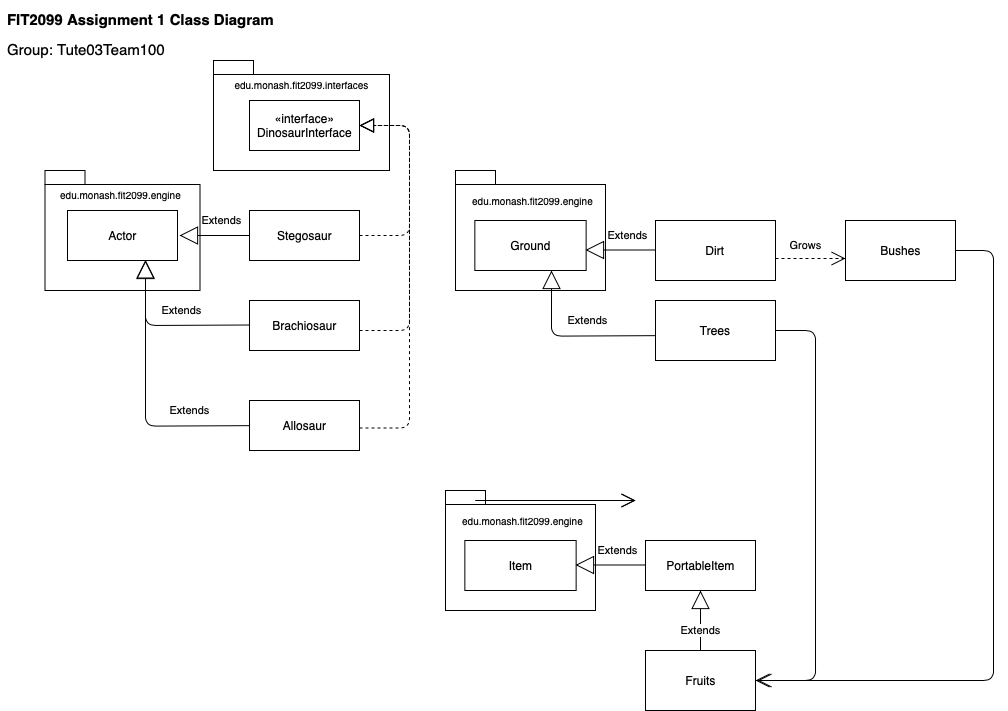

The diagram above was exported from draw.io. Its source (the exported page's mxGraphModel, read from the mxfile embedded in the PNG):
<mxGraphModel dx="1398" dy="651" grid="1" gridSize="10" guides="1" tooltips="1" connect="1" arrows="1" fold="1" page="1" pageScale="1" pageWidth="1169" pageHeight="827" math="0" shadow="0">
  <root>
    <mxCell id="0" />
    <mxCell id="1" parent="0" />
    <mxCell id="HH9kKBXDHuzX0l-9JZ2S-28" value="Fruits" style="html=1;direction=north;" parent="1" vertex="1">
      <mxGeometry x="670" y="670" width="110" height="60" as="geometry" />
    </mxCell>
    <mxCell id="HH9kKBXDHuzX0l-9JZ2S-23" value="" style="group" parent="1" vertex="1" connectable="0">
      <mxGeometry x="470" y="510" width="150" height="120" as="geometry" />
    </mxCell>
    <mxCell id="_PIz0l1zzb6o3dAMYtwI-1" style="edgeStyle=orthogonalEdgeStyle;rounded=0;orthogonalLoop=1;jettySize=auto;html=1;exitX=0;exitY=0;exitDx=150;exitDy=40.5;exitPerimeter=0;entryX=0.891;entryY=-0.033;entryDx=0;entryDy=0;entryPerimeter=0;" parent="HH9kKBXDHuzX0l-9JZ2S-23" source="HH9kKBXDHuzX0l-9JZ2S-24" target="HH9kKBXDHuzX0l-9JZ2S-26" edge="1">
      <mxGeometry relative="1" as="geometry" />
    </mxCell>
    <mxCell id="HH9kKBXDHuzX0l-9JZ2S-24" value="" style="shape=folder;fontStyle=1;spacingTop=10;tabWidth=40;tabHeight=14;tabPosition=left;html=1;" parent="HH9kKBXDHuzX0l-9JZ2S-23" vertex="1">
      <mxGeometry width="150" height="120" as="geometry" />
    </mxCell>
    <mxCell id="HH9kKBXDHuzX0l-9JZ2S-25" value="Item" style="html=1;" parent="HH9kKBXDHuzX0l-9JZ2S-23" vertex="1">
      <mxGeometry x="19.35483870967742" y="50" width="111.29032258064517" height="50" as="geometry" />
    </mxCell>
    <mxCell id="HH9kKBXDHuzX0l-9JZ2S-26" value="&lt;font style=&quot;font-size: 10px&quot;&gt;edu.monash.fit2099.engine&lt;/font&gt;" style="text;html=1;align=center;verticalAlign=middle;resizable=0;points=[];autosize=1;strokeColor=none;" parent="HH9kKBXDHuzX0l-9JZ2S-23" vertex="1">
      <mxGeometry x="7.258064516129032" y="20" width="140" height="20" as="geometry" />
    </mxCell>
    <mxCell id="HH9kKBXDHuzX0l-9JZ2S-10" value="" style="group" parent="1" vertex="1" connectable="0">
      <mxGeometry x="480" y="190" width="150" height="120" as="geometry" />
    </mxCell>
    <mxCell id="HH9kKBXDHuzX0l-9JZ2S-6" value="" style="shape=folder;fontStyle=1;spacingTop=10;tabWidth=40;tabHeight=14;tabPosition=left;html=1;" parent="HH9kKBXDHuzX0l-9JZ2S-10" vertex="1">
      <mxGeometry width="150" height="120" as="geometry" />
    </mxCell>
    <mxCell id="HH9kKBXDHuzX0l-9JZ2S-7" value="Ground" style="html=1;" parent="HH9kKBXDHuzX0l-9JZ2S-10" vertex="1">
      <mxGeometry x="19.35483870967742" y="50" width="111.29032258064517" height="50" as="geometry" />
    </mxCell>
    <mxCell id="HH9kKBXDHuzX0l-9JZ2S-8" value="&lt;font style=&quot;font-size: 10px&quot;&gt;edu.monash.fit2099.engine&lt;/font&gt;" style="text;html=1;align=center;verticalAlign=middle;resizable=0;points=[];autosize=1;strokeColor=none;" parent="HH9kKBXDHuzX0l-9JZ2S-10" vertex="1">
      <mxGeometry x="7.258064516129032" y="20" width="140" height="20" as="geometry" />
    </mxCell>
    <mxCell id="HH9kKBXDHuzX0l-9JZ2S-12" value="" style="group" parent="1" vertex="1" connectable="0">
      <mxGeometry x="238" y="80" width="176" height="110" as="geometry" />
    </mxCell>
    <mxCell id="jwsXEsNBXr-qLA4J1XN_-14" value="package" style="shape=folder;fontStyle=1;spacingTop=10;tabWidth=40;tabHeight=14;tabPosition=left;html=1;" parent="HH9kKBXDHuzX0l-9JZ2S-12" vertex="1">
      <mxGeometry width="176" height="110" as="geometry" />
    </mxCell>
    <mxCell id="jwsXEsNBXr-qLA4J1XN_-10" value="«interface»&lt;br&gt;DinosaurInterface" style="html=1;" parent="HH9kKBXDHuzX0l-9JZ2S-12" vertex="1">
      <mxGeometry x="36" y="40" width="110" height="50" as="geometry" />
    </mxCell>
    <mxCell id="jwsXEsNBXr-qLA4J1XN_-15" value="&lt;font style=&quot;font-size: 10px&quot;&gt;edu.monash.fit2099.interfaces&lt;/font&gt;" style="text;html=1;align=center;verticalAlign=middle;resizable=0;points=[];autosize=1;strokeColor=none;" parent="HH9kKBXDHuzX0l-9JZ2S-12" vertex="1">
      <mxGeometry x="13" y="14" width="150" height="20" as="geometry" />
    </mxCell>
    <mxCell id="HH9kKBXDHuzX0l-9JZ2S-11" value="" style="group" parent="1" vertex="1" connectable="0">
      <mxGeometry x="69.5" y="190" width="155" height="120" as="geometry" />
    </mxCell>
    <mxCell id="jwsXEsNBXr-qLA4J1XN_-16" value="package" style="shape=folder;fontStyle=1;spacingTop=10;tabWidth=40;tabHeight=14;tabPosition=left;html=1;" parent="HH9kKBXDHuzX0l-9JZ2S-11" vertex="1">
      <mxGeometry width="155" height="120" as="geometry" />
    </mxCell>
    <mxCell id="jwsXEsNBXr-qLA4J1XN_-1" value="Actor" style="html=1;" parent="HH9kKBXDHuzX0l-9JZ2S-11" vertex="1">
      <mxGeometry x="22.5" y="40" width="110" height="50" as="geometry" />
    </mxCell>
    <mxCell id="jwsXEsNBXr-qLA4J1XN_-17" value="&lt;font style=&quot;font-size: 10px&quot;&gt;edu.monash.fit2099.engine&lt;/font&gt;" style="text;html=1;align=center;verticalAlign=middle;resizable=0;points=[];autosize=1;strokeColor=none;" parent="HH9kKBXDHuzX0l-9JZ2S-11" vertex="1">
      <mxGeometry x="5" y="14" width="140" height="20" as="geometry" />
    </mxCell>
    <mxCell id="HH9kKBXDHuzX0l-9JZ2S-38" value="Extends" style="endArrow=block;endSize=16;endFill=0;html=1;exitX=0;exitY=0.5;exitDx=0;exitDy=0;entryX=0.691;entryY=0.987;entryDx=0;entryDy=0;entryPerimeter=0;" parent="1" edge="1">
      <mxGeometry x="-0.2" y="-15" width="160" relative="1" as="geometry">
        <mxPoint x="680" y="355.15" as="sourcePoint" />
        <mxPoint x="576.01" y="290" as="targetPoint" />
        <Array as="points">
          <mxPoint x="576" y="355.65" />
        </Array>
        <mxPoint as="offset" />
      </mxGeometry>
    </mxCell>
    <mxCell id="HH9kKBXDHuzX0l-9JZ2S-30" value="Extends" style="endArrow=block;endSize=16;endFill=0;html=1;exitX=1;exitY=0.5;exitDx=0;exitDy=0;entryX=0.5;entryY=1;entryDx=0;entryDy=0;" parent="1" source="HH9kKBXDHuzX0l-9JZ2S-28" target="HH9kKBXDHuzX0l-9JZ2S-21" edge="1">
      <mxGeometry x="-0.3333" width="160" relative="1" as="geometry">
        <mxPoint x="630" y="720" as="sourcePoint" />
        <mxPoint x="770" y="620" as="targetPoint" />
        <mxPoint as="offset" />
      </mxGeometry>
    </mxCell>
    <mxCell id="HH9kKBXDHuzX0l-9JZ2S-27" value="Extends" style="endArrow=block;endSize=16;endFill=0;html=1;exitX=0;exitY=0.5;exitDx=0;exitDy=0;entryX=1;entryY=0.5;entryDx=0;entryDy=0;" parent="1" edge="1">
      <mxGeometry x="-0.2" y="-15" width="160" relative="1" as="geometry">
        <mxPoint x="670" y="584.5" as="sourcePoint" />
        <mxPoint x="600" y="584.5" as="targetPoint" />
        <Array as="points" />
        <mxPoint as="offset" />
      </mxGeometry>
    </mxCell>
    <mxCell id="HH9kKBXDHuzX0l-9JZ2S-17" value="Extends" style="endArrow=block;endSize=16;endFill=0;html=1;exitX=0;exitY=0.5;exitDx=0;exitDy=0;entryX=1;entryY=0.5;entryDx=0;entryDy=0;" parent="1" edge="1">
      <mxGeometry x="-0.2" y="-15" width="160" relative="1" as="geometry">
        <mxPoint x="680" y="269.5" as="sourcePoint" />
        <mxPoint x="610" y="269.5" as="targetPoint" />
        <Array as="points" />
        <mxPoint as="offset" />
      </mxGeometry>
    </mxCell>
    <mxCell id="jwsXEsNBXr-qLA4J1XN_-2" value="&lt;p style=&quot;line-height: 130%&quot;&gt;&lt;font style=&quot;font-size: 15px&quot;&gt;&lt;b&gt;FIT2099 Assignment 1 Class Diagram&lt;br&gt;&lt;/b&gt;&lt;/font&gt;&lt;/p&gt;&lt;div style=&quot;text-align: left ; font-size: 15px&quot;&gt;&lt;font style=&quot;font-size: 15px&quot;&gt;Group: Tute03Team100&lt;/font&gt;&lt;/div&gt;&lt;p&gt;&lt;/p&gt;" style="text;html=1;align=center;verticalAlign=middle;resizable=0;points=[];autosize=1;strokeColor=none;" parent="1" vertex="1">
      <mxGeometry x="25" y="20" width="280" height="70" as="geometry" />
    </mxCell>
    <mxCell id="jwsXEsNBXr-qLA4J1XN_-3" value="Stegosaur" style="html=1;" parent="1" vertex="1">
      <mxGeometry x="274" y="230" width="110" height="50" as="geometry" />
    </mxCell>
    <mxCell id="jwsXEsNBXr-qLA4J1XN_-4" value="Allosaur" style="html=1;" parent="1" vertex="1">
      <mxGeometry x="274" y="420" width="110" height="50" as="geometry" />
    </mxCell>
    <mxCell id="jwsXEsNBXr-qLA4J1XN_-5" value="Brachiosaur" style="html=1;" parent="1" vertex="1">
      <mxGeometry x="274" y="320" width="110" height="50" as="geometry" />
    </mxCell>
    <mxCell id="jwsXEsNBXr-qLA4J1XN_-7" value="Extends" style="endArrow=block;endSize=16;endFill=0;html=1;exitX=0;exitY=0.5;exitDx=0;exitDy=0;entryX=1;entryY=0.5;entryDx=0;entryDy=0;" parent="1" source="jwsXEsNBXr-qLA4J1XN_-3" edge="1">
      <mxGeometry x="-0.2" y="-15" width="160" relative="1" as="geometry">
        <mxPoint x="384" y="380" as="sourcePoint" />
        <mxPoint x="204" y="255" as="targetPoint" />
        <Array as="points" />
        <mxPoint as="offset" />
      </mxGeometry>
    </mxCell>
    <mxCell id="jwsXEsNBXr-qLA4J1XN_-8" value="Extends" style="endArrow=block;endSize=16;endFill=0;html=1;exitX=0;exitY=0.5;exitDx=0;exitDy=0;entryX=0.691;entryY=0.987;entryDx=0;entryDy=0;entryPerimeter=0;" parent="1" edge="1">
      <mxGeometry x="-0.2" y="-15" width="160" relative="1" as="geometry">
        <mxPoint x="274" y="344.5" as="sourcePoint" />
        <mxPoint x="170.01" y="279.35" as="targetPoint" />
        <Array as="points">
          <mxPoint x="170" y="345" />
        </Array>
        <mxPoint as="offset" />
      </mxGeometry>
    </mxCell>
    <mxCell id="jwsXEsNBXr-qLA4J1XN_-9" value="Extends" style="endArrow=block;endSize=16;endFill=0;html=1;exitX=0;exitY=0.5;exitDx=0;exitDy=0;" parent="1" edge="1">
      <mxGeometry x="-0.5555" y="-15" width="160" relative="1" as="geometry">
        <mxPoint x="274" y="445.15" as="sourcePoint" />
        <mxPoint x="170" y="280" as="targetPoint" />
        <Array as="points">
          <mxPoint x="170" y="445.65" />
        </Array>
        <mxPoint as="offset" />
      </mxGeometry>
    </mxCell>
    <mxCell id="jwsXEsNBXr-qLA4J1XN_-11" value="" style="endArrow=block;dashed=1;endFill=0;endSize=12;html=1;exitX=1;exitY=0.5;exitDx=0;exitDy=0;entryX=1;entryY=0.5;entryDx=0;entryDy=0;" parent="1" source="jwsXEsNBXr-qLA4J1XN_-3" target="jwsXEsNBXr-qLA4J1XN_-10" edge="1">
      <mxGeometry width="160" relative="1" as="geometry">
        <mxPoint x="444" y="320" as="sourcePoint" />
        <mxPoint x="434" y="140" as="targetPoint" />
        <Array as="points">
          <mxPoint x="434" y="255" />
          <mxPoint x="434" y="145" />
        </Array>
      </mxGeometry>
    </mxCell>
    <mxCell id="jwsXEsNBXr-qLA4J1XN_-12" value="" style="endArrow=block;dashed=1;endFill=0;endSize=12;html=1;exitX=1;exitY=0.5;exitDx=0;exitDy=0;entryX=1;entryY=0.5;entryDx=0;entryDy=0;" parent="1" target="jwsXEsNBXr-qLA4J1XN_-10" edge="1">
      <mxGeometry width="160" relative="1" as="geometry">
        <mxPoint x="384" y="350" as="sourcePoint" />
        <mxPoint x="384" y="240" as="targetPoint" />
        <Array as="points">
          <mxPoint x="434" y="350" />
          <mxPoint x="434" y="145" />
        </Array>
      </mxGeometry>
    </mxCell>
    <mxCell id="jwsXEsNBXr-qLA4J1XN_-13" value="" style="endArrow=block;dashed=1;endFill=0;endSize=12;html=1;exitX=1;exitY=0.5;exitDx=0;exitDy=0;entryX=1;entryY=0.5;entryDx=0;entryDy=0;" parent="1" target="jwsXEsNBXr-qLA4J1XN_-10" edge="1">
      <mxGeometry width="160" relative="1" as="geometry">
        <mxPoint x="384" y="447.5" as="sourcePoint" />
        <mxPoint x="384" y="242.5" as="targetPoint" />
        <Array as="points">
          <mxPoint x="434" y="447.5" />
          <mxPoint x="434" y="145" />
        </Array>
      </mxGeometry>
    </mxCell>
    <mxCell id="HH9kKBXDHuzX0l-9JZ2S-13" value="Dirt" style="rounded=0;whiteSpace=wrap;html=1;" parent="1" vertex="1">
      <mxGeometry x="680" y="240" width="120" height="60" as="geometry" />
    </mxCell>
    <mxCell id="HH9kKBXDHuzX0l-9JZ2S-19" value="Bushes" style="html=1;" parent="1" vertex="1">
      <mxGeometry x="870" y="240" width="110" height="60" as="geometry" />
    </mxCell>
    <mxCell id="HH9kKBXDHuzX0l-9JZ2S-20" value="Grows" style="endArrow=open;endSize=12;dashed=1;html=1;" parent="1" edge="1">
      <mxGeometry x="-0.1383" y="13" width="160" relative="1" as="geometry">
        <mxPoint x="800" y="278" as="sourcePoint" />
        <mxPoint x="870" y="278" as="targetPoint" />
        <Array as="points">
          <mxPoint x="830" y="278" />
        </Array>
        <mxPoint as="offset" />
      </mxGeometry>
    </mxCell>
    <mxCell id="HH9kKBXDHuzX0l-9JZ2S-21" value="PortableItem" style="html=1;" parent="1" vertex="1">
      <mxGeometry x="670" y="560" width="110" height="50" as="geometry" />
    </mxCell>
    <mxCell id="HH9kKBXDHuzX0l-9JZ2S-34" value="Trees" style="rounded=0;whiteSpace=wrap;html=1;" parent="1" vertex="1">
      <mxGeometry x="680" y="320" width="120" height="60" as="geometry" />
    </mxCell>
    <mxCell id="4ueV0wYAABSTJFZu_W4h-1" value="" style="endArrow=open;endFill=1;endSize=12;html=1;" edge="1" parent="1">
      <mxGeometry width="160" relative="1" as="geometry">
        <mxPoint x="500" y="520" as="sourcePoint" />
        <mxPoint x="660" y="520" as="targetPoint" />
      </mxGeometry>
    </mxCell>
    <mxCell id="4ueV0wYAABSTJFZu_W4h-2" value="" style="endArrow=open;endFill=1;endSize=12;html=1;" edge="1" parent="1">
      <mxGeometry width="160" relative="1" as="geometry">
        <mxPoint x="500" y="520" as="sourcePoint" />
        <mxPoint x="660" y="520" as="targetPoint" />
      </mxGeometry>
    </mxCell>
    <mxCell id="4ueV0wYAABSTJFZu_W4h-3" value="" style="endArrow=open;endFill=1;endSize=12;html=1;" edge="1" parent="1" source="HH9kKBXDHuzX0l-9JZ2S-34">
      <mxGeometry width="160" relative="1" as="geometry">
        <mxPoint x="800" y="350" as="sourcePoint" />
        <mxPoint x="782" y="700" as="targetPoint" />
        <Array as="points">
          <mxPoint x="840" y="350" />
          <mxPoint x="840" y="540" />
          <mxPoint x="840" y="700" />
        </Array>
      </mxGeometry>
    </mxCell>
    <mxCell id="4ueV0wYAABSTJFZu_W4h-4" value="" style="endArrow=open;endFill=1;endSize=12;html=1;exitX=1;exitY=0.5;exitDx=0;exitDy=0;" edge="1" parent="1" source="HH9kKBXDHuzX0l-9JZ2S-19">
      <mxGeometry width="160" relative="1" as="geometry">
        <mxPoint x="990" y="270" as="sourcePoint" />
        <mxPoint x="780" y="700" as="targetPoint" />
        <Array as="points">
          <mxPoint x="1018" y="270" />
          <mxPoint x="1018" y="460" />
          <mxPoint x="1018" y="700" />
        </Array>
      </mxGeometry>
    </mxCell>
  </root>
</mxGraphModel>